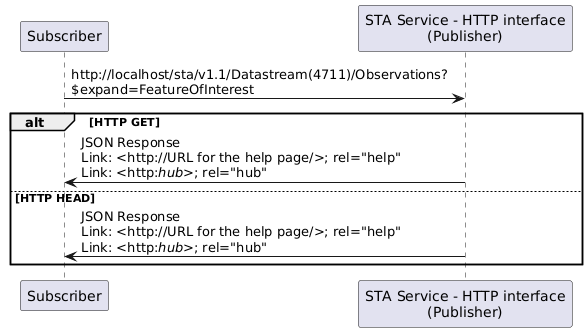

The diagram above was rendered by PlantUML. Its source (embedded in the PNG):
@startuml

participant Subscriber
participant "STA Service - HTTP interface\n(Publisher)"

Subscriber -> "STA Service - HTTP interface\n(Publisher)": http://localhost/sta/v1.1/Datastream(4711)/Observations?\n$expand=FeatureOfInterest

alt HTTP GET

    "STA Service - HTTP interface\n(Publisher)" -> Subscriber: JSON Response\nLink: <http://URL for the help page/>; rel="help"\nLink: <http://hub//>; rel="hub"

else HTTP HEAD

    "STA Service - HTTP interface\n(Publisher)" -> Subscriber: JSON Response\nLink: <http://URL for the help page/>; rel="help"\nLink: <http://hub//>; rel="hub"

end

@enduml